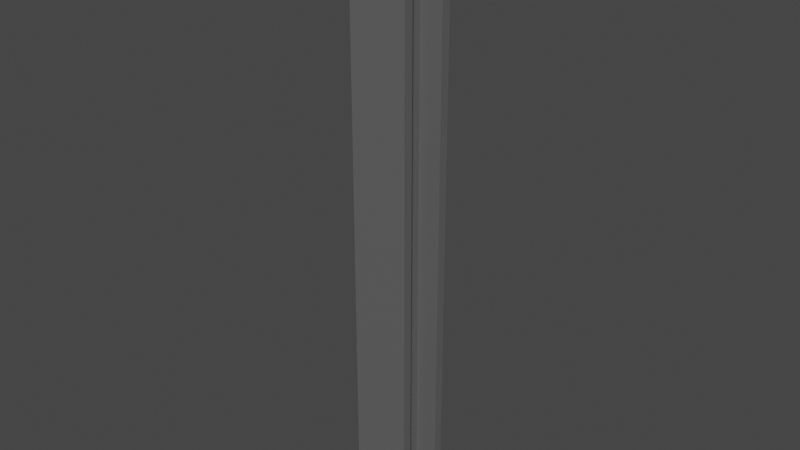 # Source: standing-steel-beam.blend  (saved by Blender 3.3.6; exported with 4.5.12 LTS)
import bpy
from mathutils import Matrix  # noqa: F401  (used for matrix-valued properties, if any)

bpy.ops.wm.read_factory_settings(use_empty=True)
scene = bpy.context.scene
scene.name = 'Scene'

# ---- collections
col_collection = bpy.data.collections.new('Collection'); scene.collection.children.link(col_collection)

# ---- materials (node trees are filled in below, after node groups)
mat_material_001 = bpy.data.materials.new('Material.001')
mat_material_001.use_transparent_shadow = False

# ---- material node trees
mat_material_001.use_nodes = True; mat_material_001.node_tree.nodes.clear()
_N = mat_material_001.node_tree.nodes; _L = mat_material_001.node_tree.links
n0 = _N.new('ShaderNodeBsdfPrincipled'); n0.name = 'Principled BSDF'; n0.location = (10, 300)
n0.distribution = 'GGX'
n0.subsurface_method = 'RANDOM_WALK_SKIN'
n0.inputs[0].default_value = (0.1193, 0.1193, 0.1193, 1.0)
n0.inputs[3].default_value = 1.45
n0.inputs[27].default_value = (0.0, 0.0, 0.0, 1.0)
n0.inputs[28].default_value = 1.0
n1 = _N.new('ShaderNodeOutputMaterial'); n1.name = 'Material Output'; n1.location = (300, 300)
_L.new(n0.outputs[0], n1.inputs[0])
n1.is_active_output = True

# ---- world
world_world = bpy.data.worlds.new('World'); scene.world = world_world
world_world.use_nodes = True; world_world.node_tree.nodes.clear()
_N = world_world.node_tree.nodes; _L = world_world.node_tree.links
n0 = _N.new('ShaderNodeOutputWorld'); n0.name = 'World Output'; n0.location = (300, 300)
n1 = _N.new('ShaderNodeBackground'); n1.name = 'Background'; n1.location = (10, 300)
n1.inputs[0].default_value = (0.05088, 0.05088, 0.05088, 1.0)
_L.new(n1.outputs[0], n0.inputs[0])
n0.is_active_output = True
world_world.color = (0.05088, 0.05088, 0.05088)
world_world.use_sun_shadow = False
world_world.sun_shadow_jitter_overblur = 0.0

# ---- meshes
me_cube_001 = bpy.data.meshes.new('Cube.001')
me_cube_001.from_pydata([(-0.5, -0.5, -10.5), (-0.5, -0.5, -4.768e-07), (-0.5, 0.5, -10.5), (-0.5, 0.5, -4.768e-07), (0.5, -0.5, -10.5), (0.5, -0.5, -4.768e-07), (0.5, 0.5, -10.5), (0.5, 0.5, -4.768e-07), (0.1, 0.3333, -10.5), (-0.5, -0.3333, -10.5), (0.5, -0.3333, -4.768e-07), (-0.5, -0.3333, -4.768e-07), (0.5, -0.3333, -10.5), (-0.5, 0.3333, -4.768e-07), (0.5, 0.3333, -10.5), (-0.5, 0.3333, -10.5), (0.5, 0.3333, -4.768e-07), (0.1, 0.5, -10.5), (-0.1, 0.5, -10.5), (-0.1, 0.5, -4.768e-07), (0.1, 0.5, -4.768e-07), (-0.1, -0.5, -10.5), (0.1, -0.5, -10.5), (0.1, -0.5, -4.768e-07), (-0.1, -0.5, -4.768e-07), (-0.1, 0.3333, -4.768e-07), (-0.1, -0.3333, -10.5), (-0.1, -0.3333, -4.768e-07), (0.1, -0.3333, -4.768e-07), (0.1, -0.3333, -10.5), (-0.1, 0.3333, -10.5), (0.1, 0.3333, -4.768e-07)], [], [(15, 13, 3, 2), (17, 20, 7, 6), (12, 10, 5, 4), (21, 24, 1, 0), (29, 12, 4, 22), (27, 11, 1, 24), (14, 16, 31, 8), (8, 31, 28, 29), (9, 11, 27, 26), (26, 27, 25, 30), (0, 1, 11, 9), (29, 28, 10, 12), (6, 7, 16, 14), (17, 6, 14, 8), (19, 3, 13, 25), (30, 25, 13, 15), (7, 20, 31, 16), (20, 19, 25, 31), (2, 18, 30, 15), (18, 17, 8, 30), (30, 8, 29, 26), (31, 25, 27, 28), (10, 28, 23, 5), (28, 27, 24, 23), (9, 26, 21, 0), (26, 29, 22, 21), (4, 5, 23, 22), (22, 23, 24, 21), (2, 3, 19, 18), (18, 19, 20, 17)])
_uv = me_cube_001.uv_layers.new(name='UVMap')
_uv.uv.foreach_set('vector', [0.375, 0.2083, 0.625, 0.2083, 0.625, 0.25, 0.375, 0.25, 0.375, 0.4167, 0.625, 0.4167, 0.625, 0.5, 0.375, 0.5, 0.375, 0.7083, 0.625, 0.7083, 0.625, 0.75, 0.375, 0.75, 0.375, 0.9167, 0.625, 0.9167, 0.625, 1.0, 0.375, 1.0, 0.2917, 0.7083, 0.375, 0.7083, 0.375, 0.75, 0.2917, 0.75, 0.7917, 0.7083, 0.875, 0.7083, 0.875, 0.75, 0.7917, 0.75, 0.375, 0.5417, 0.625, 0.5417, 0.625, 0.5833, 0.375, 0.5833, 0.375, 0.5833, 0.625, 0.5833, 0.625, 0.6667, 0.375, 0.6667, 0.375, 0.04167, 0.625, 0.04167, 0.625, 0.08333, 0.375, 0.08333, 0.375, 0.08333, 0.625, 0.08333, 0.625, 0.1667, 0.375, 0.1667, 0.375, 0.0, 0.625, 0.0, 0.625, 0.04167, 0.375, 0.04167, 0.375, 0.6667, 0.625, 0.6667, 0.625, 0.7083, 0.375, 0.7083, 0.375, 0.5, 0.625, 0.5, 0.625, 0.5417, 0.375, 0.5417, 0.2917, 0.5, 0.375, 0.5, 0.375, 0.5417, 0.2917, 0.5417, 0.7917, 0.5, 0.875, 0.5, 0.875, 0.5417, 0.7917, 0.5417, 0.375, 0.1667, 0.625, 0.1667, 0.625, 0.2083, 0.375, 0.2083, 0.625, 0.5, 0.7083, 0.5, 0.7083, 0.5417, 0.625, 0.5417, 0.7083, 0.5, 0.7917, 0.5, 0.7917, 0.5417, 0.7083, 0.5417, 0.125, 0.5, 0.2083, 0.5, 0.2083, 0.5417, 0.125, 0.5417, 0.2083, 0.5, 0.2917, 0.5, 0.2917, 0.5417, 0.2083, 0.5417, 0.2083, 0.5833, 0.2917, 0.5833, 0.2917, 0.6667, 0.2083, 0.6667, 0.7083, 0.5833, 0.7917, 0.5833, 0.7917, 0.6667, 0.7083, 0.6667, 0.625, 0.7083, 0.7083, 0.7083, 0.7083, 0.75, 0.625, 0.75, 0.7083, 0.7083, 0.7917, 0.7083, 0.7917, 0.75, 0.7083, 0.75, 0.125, 0.7083, 0.2083, 0.7083, 0.2083, 0.75, 0.125, 0.75, 0.2083, 0.7083, 0.2917, 0.7083, 0.2917, 0.75, 0.2083, 0.75, 0.375, 0.75, 0.625, 0.75, 0.625, 0.8333, 0.375, 0.8333, 0.375, 0.8333, 0.625, 0.8333, 0.625, 0.9167, 0.375, 0.9167, 0.375, 0.25, 0.625, 0.25, 0.625, 0.3333, 0.375, 0.3333, 0.375, 0.3333, 0.625, 0.3333, 0.625, 0.4167, 0.375, 0.4167])
me_cube_001.materials.append(mat_material_001)
me_cube_001.update()

# ---- objects
ob_cube = bpy.data.objects.new('Cube', me_cube_001)

# ---- transforms, parenting, visibility, modifiers, constraints
ob_cube.location = (0.0, 0.0, 0.0)

# ---- collection membership
col_collection.objects.link(ob_cube)

# ---- scene / render settings (as saved in the file)
scene.frame_start = 1; scene.frame_end = 250; scene.frame_set(1)
scene.render.engine = 'BLENDER_EEVEE_NEXT'
scene.cycles.sampling_pattern = 'TABULATED_SOBOL'
scene.cycles.use_light_tree = False
scene.view_settings.view_transform = 'Filmic'
bpy.context.view_layer.update()

# ---- added for rendering (the .blend has no active camera and no usable light): camera, sun
cam_auto = bpy.data.cameras.new('AutoCamera')
cam_auto.lens = 50.0
cam_auto.sensor_width = 36.0
cam_auto.clip_end = 1000.0
ob_auto_camera = bpy.data.objects.new('AutoCamera', cam_auto)
scene.collection.objects.link(ob_auto_camera)
ob_auto_camera.location = (9.80258, -11.7631, 2.59206)
ob_auto_camera.rotation_euler = (1.09748, -7.21219e-08, 0.694738)
scene.camera = ob_auto_camera
light_auto_sun = bpy.data.lights.new('AutoSun', 'SUN')
light_auto_sun.energy = 3.0
light_auto_sun.angle = 0.0523599
ob_auto_sun = bpy.data.objects.new('AutoSun', light_auto_sun)
scene.collection.objects.link(ob_auto_sun)
ob_auto_sun.rotation_euler = (0.872665, 0.174533, 0.523599)
bpy.context.view_layer.update()
